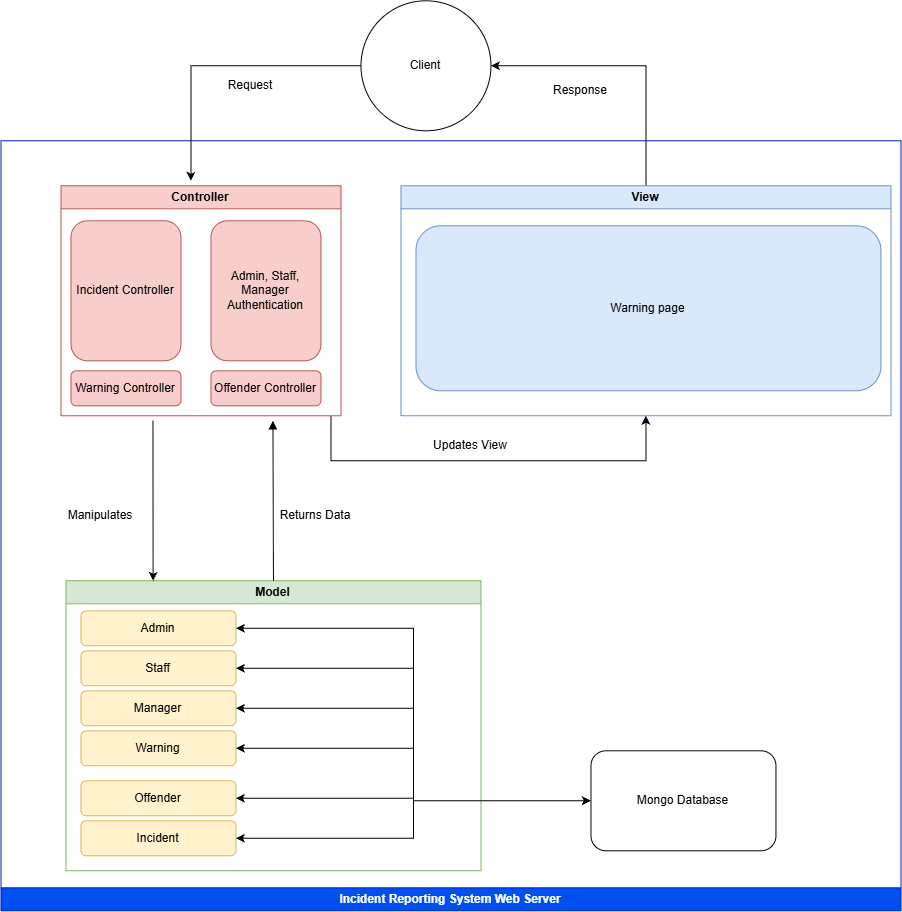

The diagram above was exported from draw.io. Its source (the exported page's mxGraphModel, read from the mxfile embedded in the PNG):
<mxGraphModel dx="1119" dy="1597" grid="1" gridSize="10" guides="1" tooltips="1" connect="1" arrows="1" fold="1" page="1" pageScale="1" pageWidth="827" pageHeight="1169" math="0" shadow="0">
  <root>
    <mxCell id="0" />
    <mxCell id="1" parent="0" />
    <mxCell id="YPNLVx_VHFYxygzXwkLd-28" edge="1" parent="1" source="YPNLVx_VHFYxygzXwkLd-29" style="edgeStyle=orthogonalEdgeStyle;rounded=0;orthogonalLoop=1;jettySize=auto;html=1;exitX=0;exitY=0.5;exitDx=0;exitDy=0;">
      <mxGeometry relative="1" as="geometry">
        <Array as="points">
          <mxPoint x="223.46376811594223" y="678.289855072464" />
        </Array>
        <mxPoint x="223.46376811594223" y="793.289855072464" as="targetPoint" />
      </mxGeometry>
    </mxCell>
    <mxCell id="YPNLVx_VHFYxygzXwkLd-29" parent="1" style="ellipse;whiteSpace=wrap;html=1;aspect=fixed;" value="" vertex="1">
      <mxGeometry height="130" width="130" x="393.46376811594223" y="613.289855072464" as="geometry" />
    </mxCell>
    <mxCell id="YPNLVx_VHFYxygzXwkLd-30" parent="1" style="text;html=1;align=center;verticalAlign=middle;whiteSpace=wrap;rounded=0;" value="Client" vertex="1">
      <mxGeometry height="30" width="60" x="428.46376811594223" y="663.289855072464" as="geometry" />
    </mxCell>
    <mxCell id="YPNLVx_VHFYxygzXwkLd-31" edge="1" parent="1" style="edgeStyle=orthogonalEdgeStyle;rounded=0;orthogonalLoop=1;jettySize=auto;html=1;entryX=0.5;entryY=1;entryDx=0;entryDy=0;" target="YPNLVx_VHFYxygzXwkLd-33">
      <mxGeometry relative="1" as="geometry">
        <Array as="points">
          <mxPoint x="363.46376811594223" y="1073.289855072464" />
          <mxPoint x="678.4637681159422" y="1073.289855072464" />
        </Array>
        <mxPoint x="363.46376811594223" y="1028.289855072464" as="sourcePoint" />
        <mxPoint x="663.4637681159422" y="1043.289855072464" as="targetPoint" />
      </mxGeometry>
    </mxCell>
    <mxCell id="YPNLVx_VHFYxygzXwkLd-32" edge="1" parent="1" source="YPNLVx_VHFYxygzXwkLd-33" style="edgeStyle=orthogonalEdgeStyle;rounded=0;orthogonalLoop=1;jettySize=auto;html=1;exitX=0.5;exitY=0;exitDx=0;exitDy=0;entryX=1;entryY=0.5;entryDx=0;entryDy=0;" target="YPNLVx_VHFYxygzXwkLd-29">
      <mxGeometry relative="1" as="geometry" />
    </mxCell>
    <mxCell id="YPNLVx_VHFYxygzXwkLd-33" parent="1" style="swimlane;whiteSpace=wrap;html=1;fillColor=#dae8fc;strokeColor=#6c8ebf;" value="View" vertex="1">
      <mxGeometry height="230" width="490" x="433.46376811594223" y="798.289855072464" as="geometry" />
    </mxCell>
    <mxCell id="YPNLVx_VHFYxygzXwkLd-34" parent="1" style="swimlane;whiteSpace=wrap;html=1;fillColor=#d5e8d4;strokeColor=#82b366;" value="Model" vertex="1">
      <mxGeometry height="290" width="415" x="98.46376811594223" y="1193.289855072464" as="geometry" />
    </mxCell>
    <mxCell id="YPNLVx_VHFYxygzXwkLd-35" parent="YPNLVx_VHFYxygzXwkLd-34" style="rounded=1;whiteSpace=wrap;html=1;fillColor=#fff2cc;strokeColor=#d6b656;" value="Admin" vertex="1">
      <mxGeometry height="35" width="155" x="15" y="30" as="geometry" />
    </mxCell>
    <mxCell id="YPNLVx_VHFYxygzXwkLd-36" parent="YPNLVx_VHFYxygzXwkLd-34" style="rounded=1;whiteSpace=wrap;html=1;fillColor=#fff2cc;strokeColor=#d6b656;" value="Staff" vertex="1">
      <mxGeometry height="35" width="155" x="15" y="70" as="geometry" />
    </mxCell>
    <mxCell id="YPNLVx_VHFYxygzXwkLd-37" parent="YPNLVx_VHFYxygzXwkLd-34" style="rounded=1;whiteSpace=wrap;html=1;fillColor=#fff2cc;strokeColor=#d6b656;" value="Manager" vertex="1">
      <mxGeometry height="35" width="155" x="15" y="110" as="geometry" />
    </mxCell>
    <mxCell id="YPNLVx_VHFYxygzXwkLd-38" parent="1" style="text;html=1;align=center;verticalAlign=middle;whiteSpace=wrap;rounded=0;" value="Response" vertex="1">
      <mxGeometry height="30" width="60" x="583.4637681159422" y="688.289855072464" as="geometry" />
    </mxCell>
    <mxCell id="YPNLVx_VHFYxygzXwkLd-39" parent="1" style="text;html=1;align=center;verticalAlign=middle;whiteSpace=wrap;rounded=0;" value="Request" vertex="1">
      <mxGeometry height="30" width="60" x="253.46376811594223" y="683.289855072464" as="geometry" />
    </mxCell>
    <mxCell id="YPNLVx_VHFYxygzXwkLd-40" edge="1" parent="1" style="edgeStyle=orthogonalEdgeStyle;rounded=0;orthogonalLoop=1;jettySize=auto;html=1;entryX=0.21;entryY=0;entryDx=0;entryDy=0;entryPerimeter=0;" target="YPNLVx_VHFYxygzXwkLd-34">
      <mxGeometry relative="1" as="geometry">
        <Array as="points">
          <mxPoint x="185.46376811594223" y="1033.289855072464" />
        </Array>
        <mxPoint x="185.46376811594223" y="1033.289855072464" as="sourcePoint" />
        <mxPoint x="221.31376811594214" y="1182.3398550724642" as="targetPoint" />
      </mxGeometry>
    </mxCell>
    <mxCell id="YPNLVx_VHFYxygzXwkLd-41" parent="1" style="text;html=1;align=center;verticalAlign=middle;whiteSpace=wrap;rounded=0;" value="Updates View" vertex="1">
      <mxGeometry height="30" width="80" x="463.46376811594223" y="1043.289855072464" as="geometry" />
    </mxCell>
    <mxCell id="YPNLVx_VHFYxygzXwkLd-42" edge="1" parent="1" source="YPNLVx_VHFYxygzXwkLd-34" style="endArrow=block;html=1;rounded=0;exitX=0.5;exitY=0;exitDx=0;exitDy=0;startArrow=none;startFill=0;endFill=1;" value="">
      <mxGeometry height="50" relative="1" width="50" as="geometry">
        <mxPoint x="243.46376811594223" y="1190.289855072464" as="sourcePoint" />
        <mxPoint x="305.46376811594223" y="1033.289855072464" as="targetPoint" />
      </mxGeometry>
    </mxCell>
    <mxCell id="YPNLVx_VHFYxygzXwkLd-43" parent="1" style="swimlane;whiteSpace=wrap;html=1;flipV=1;fillColor=#0050ef;fontColor=#ffffff;strokeColor=#001DBC;" value="Incident Reporting System Web Server" vertex="1">
      <mxGeometry height="770" width="900" x="33.46376811594223" y="753.289855072464" as="geometry" />
    </mxCell>
    <mxCell id="YPNLVx_VHFYxygzXwkLd-44" parent="YPNLVx_VHFYxygzXwkLd-43" style="rounded=1;whiteSpace=wrap;html=1;" value="Mongo Database" vertex="1">
      <mxGeometry height="100" width="185" x="590" y="610" as="geometry" />
    </mxCell>
    <mxCell id="YPNLVx_VHFYxygzXwkLd-45" parent="YPNLVx_VHFYxygzXwkLd-43" style="text;html=1;align=center;verticalAlign=middle;whiteSpace=wrap;rounded=0;" value="Returns Data" vertex="1">
      <mxGeometry height="30" width="80" x="275" y="360" as="geometry" />
    </mxCell>
    <mxCell id="YPNLVx_VHFYxygzXwkLd-46" parent="YPNLVx_VHFYxygzXwkLd-43" style="text;html=1;align=center;verticalAlign=middle;whiteSpace=wrap;rounded=0;" value="Manipulates" vertex="1">
      <mxGeometry height="30" width="60" x="70" y="360" as="geometry" />
    </mxCell>
    <mxCell id="YPNLVx_VHFYxygzXwkLd-47" parent="YPNLVx_VHFYxygzXwkLd-43" style="rounded=1;whiteSpace=wrap;html=1;fillColor=#dae8fc;strokeColor=#6c8ebf;" value="Warning page" vertex="1">
      <mxGeometry height="165" width="465" x="415" y="85" as="geometry" />
    </mxCell>
    <mxCell id="YPNLVx_VHFYxygzXwkLd-48" parent="YPNLVx_VHFYxygzXwkLd-43" style="swimlane;whiteSpace=wrap;html=1;startSize=23;fillColor=#f8cecc;strokeColor=#b85450;" value="Controller" vertex="1">
      <mxGeometry height="230" width="280" x="60" y="45" as="geometry" />
    </mxCell>
    <mxCell id="YPNLVx_VHFYxygzXwkLd-49" parent="YPNLVx_VHFYxygzXwkLd-48" style="rounded=1;whiteSpace=wrap;html=1;fillColor=#f8cecc;strokeColor=#b85450;" value="Warning Controller" vertex="1">
      <mxGeometry height="35" width="110" x="10" y="185" as="geometry" />
    </mxCell>
    <mxCell id="YPNLVx_VHFYxygzXwkLd-50" parent="YPNLVx_VHFYxygzXwkLd-48" style="rounded=1;whiteSpace=wrap;html=1;fillColor=#f8cecc;strokeColor=#b85450;" value="Incident Controller" vertex="1">
      <mxGeometry height="140" width="110" x="10" y="35" as="geometry" />
    </mxCell>
    <mxCell id="YPNLVx_VHFYxygzXwkLd-51" parent="YPNLVx_VHFYxygzXwkLd-48" style="rounded=1;whiteSpace=wrap;html=1;fillColor=#f8cecc;strokeColor=#b85450;" value="Admin, Staff, Manager Authentication" vertex="1">
      <mxGeometry height="140" width="110" x="150" y="35" as="geometry" />
    </mxCell>
    <mxCell id="YPNLVx_VHFYxygzXwkLd-52" parent="YPNLVx_VHFYxygzXwkLd-48" style="rounded=1;whiteSpace=wrap;html=1;fillColor=#f8cecc;strokeColor=#b85450;" value="Offender Controller" vertex="1">
      <mxGeometry height="35" width="110" x="150" y="185" as="geometry" />
    </mxCell>
    <mxCell id="YPNLVx_VHFYxygzXwkLd-53" parent="YPNLVx_VHFYxygzXwkLd-43" style="rounded=1;whiteSpace=wrap;html=1;fillColor=#fff2cc;strokeColor=#d6b656;" value="Warning" vertex="1">
      <mxGeometry height="35" width="155" x="80" y="590" as="geometry" />
    </mxCell>
    <mxCell id="YPNLVx_VHFYxygzXwkLd-54" edge="1" parent="YPNLVx_VHFYxygzXwkLd-43" source="YPNLVx_VHFYxygzXwkLd-53" style="edgeStyle=orthogonalEdgeStyle;rounded=0;orthogonalLoop=1;jettySize=auto;html=1;exitX=1;exitY=0.5;exitDx=0;exitDy=0;entryX=0;entryY=0.5;entryDx=0;entryDy=0;startArrow=classic;startFill=1;" target="YPNLVx_VHFYxygzXwkLd-44">
      <mxGeometry relative="1" as="geometry" />
    </mxCell>
    <mxCell id="YPNLVx_VHFYxygzXwkLd-55" parent="YPNLVx_VHFYxygzXwkLd-43" style="rounded=1;whiteSpace=wrap;html=1;fillColor=#fff2cc;strokeColor=#d6b656;" value="Offender" vertex="1">
      <mxGeometry height="35" width="155" x="80" y="640" as="geometry" />
    </mxCell>
    <mxCell id="YPNLVx_VHFYxygzXwkLd-56" edge="1" parent="YPNLVx_VHFYxygzXwkLd-43" source="YPNLVx_VHFYxygzXwkLd-55" style="edgeStyle=orthogonalEdgeStyle;rounded=0;orthogonalLoop=1;jettySize=auto;html=1;exitX=1;exitY=0.5;exitDx=0;exitDy=0;entryX=0;entryY=0.5;entryDx=0;entryDy=0;startArrow=classic;startFill=1;" target="YPNLVx_VHFYxygzXwkLd-44">
      <mxGeometry relative="1" as="geometry" />
    </mxCell>
    <mxCell id="YPNLVx_VHFYxygzXwkLd-57" parent="YPNLVx_VHFYxygzXwkLd-43" style="rounded=1;whiteSpace=wrap;html=1;fillColor=#fff2cc;strokeColor=#d6b656;" value="Incident" vertex="1">
      <mxGeometry height="35" width="155" x="80" y="680" as="geometry" />
    </mxCell>
    <mxCell id="YPNLVx_VHFYxygzXwkLd-58" edge="1" parent="YPNLVx_VHFYxygzXwkLd-43" source="YPNLVx_VHFYxygzXwkLd-57" style="edgeStyle=orthogonalEdgeStyle;rounded=0;orthogonalLoop=1;jettySize=auto;html=1;exitX=1;exitY=0.5;exitDx=0;exitDy=0;entryX=0;entryY=0.5;entryDx=0;entryDy=0;startArrow=classic;startFill=1;" target="YPNLVx_VHFYxygzXwkLd-44">
      <mxGeometry relative="1" as="geometry" />
    </mxCell>
    <mxCell id="YPNLVx_VHFYxygzXwkLd-59" edge="1" parent="1" source="YPNLVx_VHFYxygzXwkLd-35" style="edgeStyle=orthogonalEdgeStyle;rounded=0;orthogonalLoop=1;jettySize=auto;html=1;exitX=1;exitY=0.5;exitDx=0;exitDy=0;entryX=0;entryY=0.5;entryDx=0;entryDy=0;startArrow=classic;startFill=1;" target="YPNLVx_VHFYxygzXwkLd-44">
      <mxGeometry relative="1" as="geometry">
        <mxPoint x="303.46376811594223" y="1543.289855072464" as="targetPoint" />
      </mxGeometry>
    </mxCell>
    <mxCell id="YPNLVx_VHFYxygzXwkLd-60" edge="1" parent="1" source="YPNLVx_VHFYxygzXwkLd-36" style="edgeStyle=orthogonalEdgeStyle;rounded=0;orthogonalLoop=1;jettySize=auto;html=1;exitX=1;exitY=0.5;exitDx=0;exitDy=0;entryX=0;entryY=0.5;entryDx=0;entryDy=0;startArrow=classic;startFill=1;" target="YPNLVx_VHFYxygzXwkLd-44">
      <mxGeometry relative="1" as="geometry" />
    </mxCell>
    <mxCell id="YPNLVx_VHFYxygzXwkLd-61" edge="1" parent="1" source="YPNLVx_VHFYxygzXwkLd-37" style="edgeStyle=orthogonalEdgeStyle;rounded=0;orthogonalLoop=1;jettySize=auto;html=1;exitX=1;exitY=0.5;exitDx=0;exitDy=0;entryX=0;entryY=0.5;entryDx=0;entryDy=0;startArrow=classic;startFill=1;" target="YPNLVx_VHFYxygzXwkLd-44">
      <mxGeometry relative="1" as="geometry">
        <mxPoint x="293.463768115942" y="1573.289855072464" as="targetPoint" />
      </mxGeometry>
    </mxCell>
  </root>
</mxGraphModel>